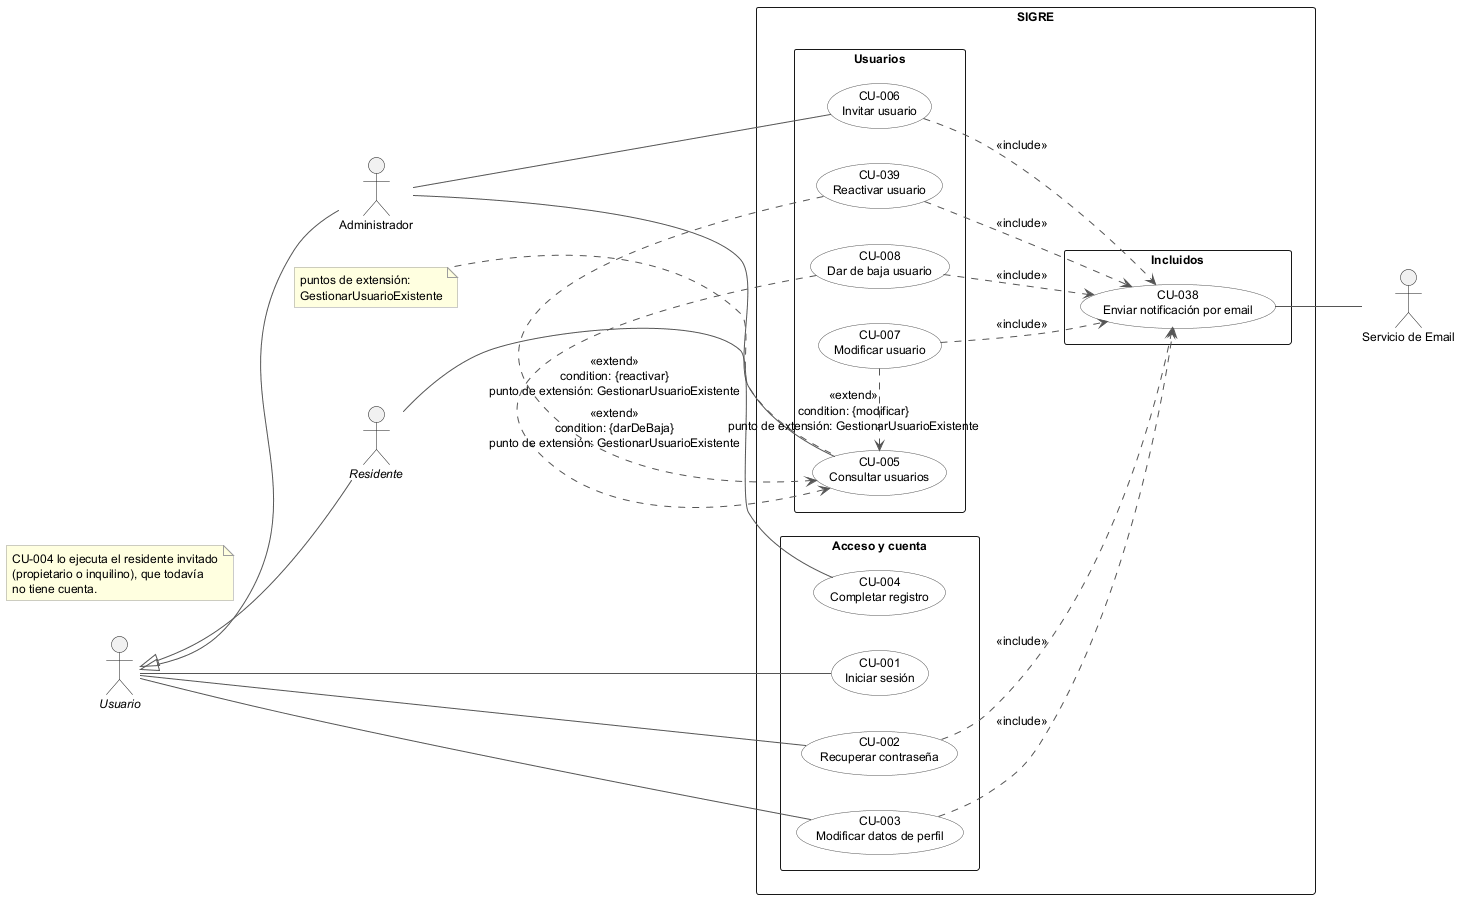

The diagram above was rendered by PlantUML. Its source (embedded in the PNG):
@startuml diagrama-cu-1-acceso-y-usuarios
' Vista: Acceso, cuenta y usuarios (CU-001 a CU-008, CU-039).
' Notación completa del material de cátedra: puntos de extensión en una nota
' sobre el CU base y cada «extend» con condición y punto de extensión.
' Debe ser consistente con diagrama-cu.puml (vista general) y el inventario.

!include estilo-cu.iuml
left to right direction

actor "//Usuario//" as Usuario
actor "//Residente//" as Residente
actor "Administrador" as Admin
actor "Servicio de Email" as Email
Residente -up-|> Usuario
Admin -up-|> Usuario

rectangle "SIGRE" {
  package "Acceso y cuenta" {
    usecase "CU-001\nIniciar sesión" as CU001
    usecase "CU-002\nRecuperar contraseña" as CU002
    usecase "CU-003\nModificar datos de perfil" as CU003
    usecase "CU-004\nCompletar registro" as CU004
  }
  package "Usuarios" {
    usecase "CU-005\nConsultar usuarios" as CU005
    usecase "CU-006\nInvitar usuario" as CU006
    usecase "CU-007\nModificar usuario" as CU007
    usecase "CU-008\nDar de baja usuario" as CU008
    usecase "CU-039\nReactivar usuario" as CU039
  }
  package "Incluidos" {
    usecase "CU-038\nEnviar notificación por email" as CU038
  }
}

Usuario -- CU001
Usuario -- CU002
Usuario -- CU003
Residente -- CU004
Admin -- CU005
Admin -- CU006
CU038 -- Email

CU002 ..> CU038 : <<include>>
CU003 ..> CU038 : <<include>>
CU006 ..> CU038 : <<include>>
CU007 ..> CU038 : <<include>>
CU008 ..> CU038 : <<include>>
CU039 ..> CU038 : <<include>>

CU007 .> CU005 : <<extend>>\ncondition: {modificar}\npunto de extensión: GestionarUsuarioExistente
CU008 .> CU005 : <<extend>>\ncondition: {darDeBaja}\npunto de extensión: GestionarUsuarioExistente
CU039 .> CU005 : <<extend>>\ncondition: {reactivar}\npunto de extensión: GestionarUsuarioExistente

note "puntos de extensión:\nGestionarUsuarioExistente" as PE005
PE005 .. CU005

note "CU-004 lo ejecuta el residente invitado\n(propietario o inquilino), que todavía\nno tiene cuenta." as Aclaracion
@enduml